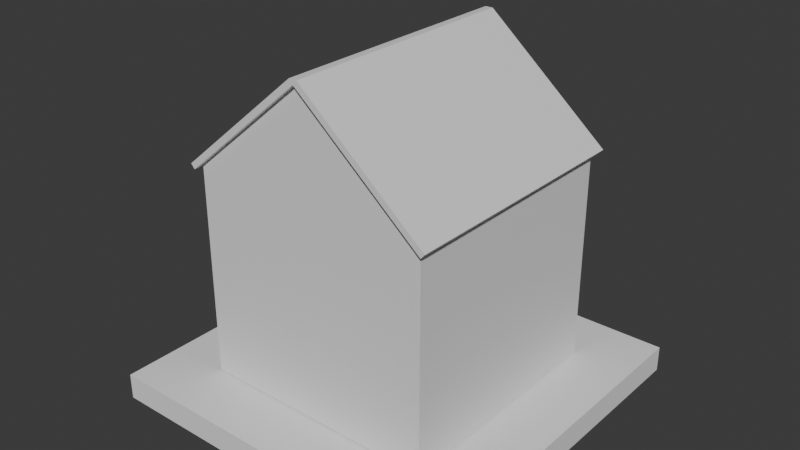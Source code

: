 # Source: customhouse.blend  (saved by Blender 4.1.23; exported with 4.5.12 LTS)
import bpy
from mathutils import Matrix  # noqa: F401  (used for matrix-valued properties, if any)

bpy.ops.wm.read_factory_settings(use_empty=True)
scene = bpy.context.scene
scene.name = 'Scene'

# ---- collections
col_collection = bpy.data.collections.new('Collection'); scene.collection.children.link(col_collection)

# ---- materials (node trees are filled in below, after node groups)
mat_material = bpy.data.materials.new('Material')
mat_material.alpha_threshold = 0.0
mat_material.use_transparent_shadow = False
mat_material.roughness = 0.5
mat_material.line_color = (0.0, 0.0, 0.0, 1.0)

# ---- material node trees
mat_material.use_nodes = True; mat_material.node_tree.nodes.clear()
_N = mat_material.node_tree.nodes; _L = mat_material.node_tree.links
n0 = _N.new('ShaderNodeOutputMaterial'); n0.name = 'Material Output'; n0.location = (300, 300)
n1 = _N.new('ShaderNodeBsdfPrincipled'); n1.name = 'Principled BSDF'; n1.location = (10, 300)
n1.inputs[3].default_value = 1.45
_L.new(n1.outputs[0], n0.inputs[0])
n0.is_active_output = True

# ---- world
world_world = bpy.data.worlds.new('World'); scene.world = world_world
world_world.use_nodes = True; world_world.node_tree.nodes.clear()
_N = world_world.node_tree.nodes; _L = world_world.node_tree.links
n0 = _N.new('ShaderNodeOutputWorld'); n0.name = 'World Output'; n0.location = (300, 300)
n1 = _N.new('ShaderNodeBackground'); n1.name = 'Background'; n1.location = (10, 300)
n1.inputs[0].default_value = (0.05088, 0.05088, 0.05088, 1.0)
_L.new(n1.outputs[0], n0.inputs[0])
n0.is_active_output = True
world_world.color = (0.05088, 0.05088, 0.05088)
world_world.use_sun_shadow = False
world_world.sun_shadow_jitter_overblur = 0.0

# ---- meshes
me_cube = bpy.data.meshes.new('Cube')
me_cube.from_pydata([(1.0, 1.0, 1.0), (1.0, 1.0, -1.0), (1.0, -1.0, 1.0), (1.0, -1.0, -1.0), (-1.0, 1.0, 1.0), (-1.0, 1.0, -1.0), (-1.0, -1.0, 1.0), (-1.0, -1.0, -1.0), (0.0, 1.0, -1.0), (0.0, -1.0, 1.96), (0.0, -1.0, -1.0), (0.0, 1.0, 1.96), (1.032, 1.0, 1.043), (1.032, -1.0, 1.043), (0.03226, 1.0, 2.003), (0.03226, -1.0, 2.003), (-0.03226, -1.0, 2.003), (-1.032, -1.0, 1.043), (-1.032, 1.0, 1.043), (-0.03226, 1.0, 2.003), (0.0, -1.05, 1.96), (-1.0, -1.05, 1.0), (1.0, -1.05, 1.0), (1.032, -1.05, 1.043), (0.03226, -1.05, 2.003), (-0.03226, -1.05, 2.003), (-1.032, -1.05, 1.043), (0.0, 1.05, 1.96), (1.0, 1.05, 1.0), (-1.0, 1.05, 1.0), (0.03226, 1.05, 2.003), (1.032, 1.05, 1.043), (-1.032, 1.05, 1.043), (-0.03226, 1.05, 2.003), (-1.038, -1.0, 0.9633), (-1.038, 1.0, 0.9633), (-1.07, -1.0, 1.007), (-1.07, 1.0, 1.007), (-1.038, -1.05, 0.9633), (-1.07, -1.05, 1.007), (-1.07, 1.05, 1.007), (-1.038, 1.05, 0.9633), (1.038, 1.0, 0.9633), (1.038, -1.0, 0.9633), (1.07, 1.0, 1.007), (1.07, -1.0, 1.007), (1.07, -1.05, 1.007), (1.038, -1.05, 0.9633), (1.038, 1.05, 0.9633), (1.07, 1.05, 1.007)], [], [(29, 4, 35, 41), (10, 9, 6, 7), (7, 6, 4, 5), (8, 1, 3, 10), (1, 0, 2, 3), (8, 11, 0, 1), (5, 4, 11, 8), (5, 8, 10, 7), (3, 2, 9, 10), (31, 12, 44, 49), (12, 14, 15, 13), (11, 4, 29, 27), (11, 9, 15, 14), (15, 9, 20, 24), (19, 18, 17, 16), (9, 11, 19, 16), (13, 15, 24, 23), (11, 14, 30, 27), (20, 22, 23, 24), (21, 20, 25, 26), (28, 31, 49, 48), (26, 17, 36, 39), (16, 17, 26, 25), (6, 9, 20, 21), (9, 16, 25, 20), (9, 2, 22, 20), (28, 27, 30, 31), (27, 29, 32, 33), (13, 23, 46, 45), (17, 18, 37, 36), (19, 11, 27, 33), (0, 11, 27, 28), (14, 12, 31, 30), (18, 19, 33, 32), (35, 34, 36, 37), (36, 34, 38, 39), (35, 37, 40, 41), (6, 21, 38, 34), (32, 29, 41, 40), (18, 32, 40, 37), (4, 6, 34, 35), (21, 26, 39, 38), (43, 42, 44, 45), (43, 45, 46, 47), (44, 42, 48, 49), (23, 22, 47, 46), (12, 13, 45, 44), (0, 28, 48, 42), (2, 0, 42, 43), (22, 2, 43, 47), (30, 14, 15, 24, 25, 16, 19, 33), (20, 25, 24), (33, 27, 30)])
_uv = me_cube.uv_layers.new(name='UVMap')
_uv.uv.foreach_set('vector', [0.625, 0.25, 0.625, 0.25, 0.625, 0.25, 0.625, 0.25, 0.375, 0.875, 0.625, 0.875, 0.625, 1.0, 0.375, 1.0, 0.375, 0.0, 0.625, 0.0, 0.625, 0.25, 0.375, 0.25, 0.25, 0.5, 0.375, 0.5, 0.375, 0.75, 0.25, 0.75, 0.375, 0.5, 0.625, 0.5, 0.625, 0.75, 0.375, 0.75, 0.375, 0.375, 0.625, 0.375, 0.625, 0.5, 0.375, 0.5, 0.375, 0.25, 0.625, 0.25, 0.625, 0.375, 0.375, 0.375, 0.125, 0.5, 0.25, 0.5, 0.25, 0.75, 0.125, 0.75, 0.375, 0.75, 0.625, 0.75, 0.625, 0.875, 0.375, 0.875, 0.625, 0.5, 0.625, 0.5, 0.625, 0.5, 0.625, 0.5, 0.625, 0.5, 0.75, 0.5, 0.75, 0.75, 0.625, 0.75, 0.625, 0.375, 0.625, 0.25, 0.625, 0.25, 0.625, 0.375, 0.75, 0.5, 0.75, 0.75, 0.75, 0.75, 0.75, 0.5, 0.75, 0.75, 0.75, 0.75, 0.75, 0.75, 0.75, 0.75, 0.75, 0.5, 0.875, 0.5, 0.875, 0.75, 0.75, 0.75, 0.75, 0.75, 0.75, 0.5, 0.75, 0.5, 0.75, 0.75, 0.625, 0.75, 0.75, 0.75, 0.75, 0.75, 0.625, 0.75, 0.75, 0.5, 0.75, 0.5, 0.75, 0.5, 0.75, 0.5, 0.625, 0.875, 0.625, 0.75, 0.625, 0.75, 0.625, 0.875, 0.625, 1.0, 0.625, 0.875, 0.625, 0.875, 0.625, 1.0, 0.625, 0.5, 0.625, 0.5, 0.625, 0.5, 0.625, 0.5, 0.875, 0.75, 0.875, 0.75, 0.875, 0.75, 0.875, 0.75, 0.75, 0.75, 0.875, 0.75, 0.875, 0.75, 0.75, 0.75, 0.625, 1.0, 0.625, 0.875, 0.625, 0.875, 0.625, 1.0, 0.75, 0.75, 0.75, 0.75, 0.75, 0.75, 0.75, 0.75, 0.625, 0.875, 0.625, 0.75, 0.625, 0.75, 0.625, 0.875, 0.625, 0.5, 0.625, 0.375, 0.625, 0.375, 0.625, 0.5, 0.625, 0.375, 0.625, 0.25, 0.625, 0.25, 0.625, 0.375, 0.625, 0.75, 0.625, 0.75, 0.625, 0.75, 0.625, 0.75, 0.875, 0.75, 0.875, 0.5, 0.875, 0.5, 0.875, 0.75, 0.75, 0.5, 0.75, 0.5, 0.75, 0.5, 0.75, 0.5, 0.625, 0.5, 0.625, 0.375, 0.625, 0.375, 0.625, 0.5, 0.75, 0.5, 0.625, 0.5, 0.625, 0.5, 0.75, 0.5, 0.875, 0.5, 0.75, 0.5, 0.75, 0.5, 0.875, 0.5, 0.625, 0.25, 0.625, 0.0, 0.625, 0.0, 0.625, 0.25, 0.625, 0.0, 0.625, 0.0, 0.625, 0.0, 0.625, 0.0, 0.625, 0.25, 0.625, 0.25, 0.625, 0.25, 0.625, 0.25, 0.625, 1.0, 0.625, 1.0, 0.625, 1.0, 0.625, 1.0, 0.625, 0.25, 0.625, 0.25, 0.625, 0.25, 0.625, 0.25, 0.875, 0.5, 0.875, 0.5, 0.875, 0.5, 0.875, 0.5, 0.625, 0.25, 0.625, 0.0, 0.625, 0.0, 0.625, 0.25, 0.625, 1.0, 0.625, 1.0, 0.625, 1.0, 0.625, 1.0, 0.625, 0.75, 0.625, 0.5, 0.625, 0.5, 0.625, 0.75, 0.625, 0.75, 0.625, 0.75, 0.625, 0.75, 0.625, 0.75, 0.625, 0.5, 0.625, 0.5, 0.625, 0.5, 0.625, 0.5, 0.625, 0.75, 0.625, 0.75, 0.625, 0.75, 0.625, 0.75, 0.625, 0.5, 0.625, 0.75, 0.625, 0.75, 0.625, 0.5, 0.625, 0.5, 0.625, 0.5, 0.625, 0.5, 0.625, 0.5, 0.625, 0.75, 0.625, 0.5, 0.625, 0.5, 0.625, 0.75, 0.625, 0.75, 0.625, 0.75, 0.625, 0.75, 0.625, 0.75, 0.0, 0.0, 0.0, 0.0, 0.0, 0.0, 0.0, 0.0, 0.0, 0.0, 0.0, 0.0, 0.0, 0.0, 0.0, 0.0, 0.0, 0.0, 0.0, 0.0, 0.0, 0.0, 0.0, 0.0, 0.0, 0.0, 0.0, 0.0])
me_cube.materials.append(mat_material)
me_cube.use_mirror_vertex_groups = False
me_cube.update()
me_cube_002 = bpy.data.meshes.new('Cube.002')
me_cube_002.from_pydata([(-1.0, -1.0, -1.0), (-1.0, -1.0, 1.0), (-1.0, 1.0, -1.0), (-1.0, 1.0, 1.0), (1.0, -1.0, -1.0), (1.0, -1.0, 1.0), (1.0, 1.0, -1.0), (1.0, 1.0, 1.0)], [], [(0, 1, 3, 2), (2, 3, 7, 6), (6, 7, 5, 4), (4, 5, 1, 0), (2, 6, 4, 0), (7, 3, 1, 5)])
_uv = me_cube_002.uv_layers.new(name='UVMap')
_uv.uv.foreach_set('vector', [0.375, 0.0, 0.625, 0.0, 0.625, 0.25, 0.375, 0.25, 0.375, 0.25, 0.625, 0.25, 0.625, 0.5, 0.375, 0.5, 0.375, 0.5, 0.625, 0.5, 0.625, 0.75, 0.375, 0.75, 0.375, 0.75, 0.625, 0.75, 0.625, 1.0, 0.375, 1.0, 0.125, 0.5, 0.375, 0.5, 0.375, 0.75, 0.125, 0.75, 0.625, 0.5, 0.875, 0.5, 0.875, 0.75, 0.625, 0.75])
me_cube_002.update()

# ---- objects
ob_houseframe = bpy.data.objects.new('HouseFrame', me_cube)
ob_base = bpy.data.objects.new('Base', me_cube_002)

# ---- transforms, parenting, visibility, modifiers, constraints
ob_houseframe.parent = ob_base
ob_houseframe.matrix_parent_inverse = Matrix(((0.6667, -0.0, 0.0, -0.0), (-0.0, 0.6667, -0.0, 0.0), (0.0, -0.0, 9.278, -0.0), (-0.0, 0.0, -0.0, 1.0)))
ob_houseframe.location = (0.0, 0.0, 1.0)
ob_houseframe.scale = (1.0, 1.0, 0.8801)
ob_houseframe.lock_rotations_4d = False
ob_houseframe.empty_display_type = 'ARROWS'
ob_houseframe.lineart.crease_threshold = 0.0
ob_base.location = (0.0, 0.0, 0.0)
ob_base.scale = (1.5, 1.5, 0.1078)

# ---- collection membership
col_collection.objects.link(ob_houseframe)
col_collection.objects.link(ob_base)

# ---- scene / render settings (as saved in the file)
scene.frame_start = 1; scene.frame_end = 250; scene.frame_set(1)
scene.render.engine = 'BLENDER_EEVEE_NEXT'
scene.cycles.sampling_pattern = 'TABULATED_SOBOL'
scene.eevee.ray_tracing_options.trace_max_roughness = 0.0
bpy.context.view_layer.update()

# ---- added for rendering (the .blend has no active camera and no usable light): camera, sun
cam_auto = bpy.data.cameras.new('AutoCamera')
cam_auto.lens = 50.0
cam_auto.sensor_width = 36.0
cam_auto.clip_end = 1000.0
ob_auto_camera = bpy.data.objects.new('AutoCamera', cam_auto)
scene.collection.objects.link(ob_auto_camera)
ob_auto_camera.location = (4.73951, -5.68742, 5.11915)
ob_auto_camera.rotation_euler = (1.09748, -7.21219e-08, 0.694738)
scene.camera = ob_auto_camera
light_auto_sun = bpy.data.lights.new('AutoSun', 'SUN')
light_auto_sun.energy = 3.0
light_auto_sun.angle = 0.0523599
ob_auto_sun = bpy.data.objects.new('AutoSun', light_auto_sun)
scene.collection.objects.link(ob_auto_sun)
ob_auto_sun.rotation_euler = (0.872665, 0.174533, 0.523599)
bpy.context.view_layer.update()
